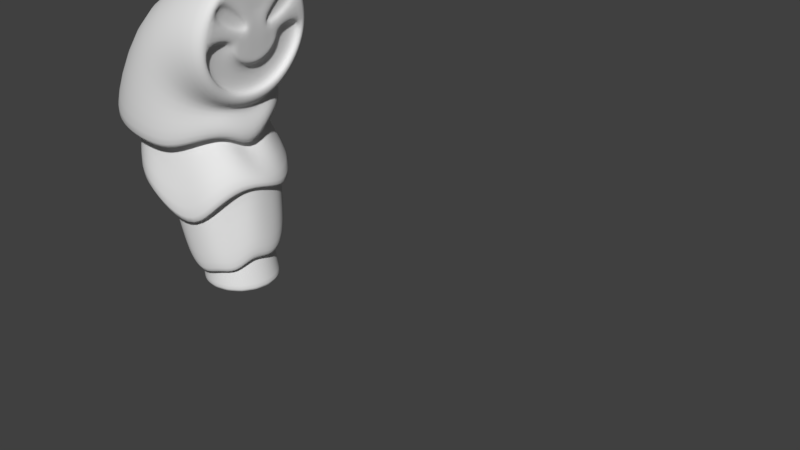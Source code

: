 # Source: blob.blend  (saved by Blender 2.79.0; exported with 4.5.12 LTS)
import bpy
from mathutils import Matrix  # noqa: F401  (used for matrix-valued properties, if any)

bpy.ops.wm.read_factory_settings(use_empty=True)
scene = bpy.context.scene
scene.name = 'Scene'

# ---- collections
col_collection_3 = bpy.data.collections.new('Collection 3'); scene.collection.children.link(col_collection_3)
col_collection_13 = bpy.data.collections.new('Collection 13'); scene.collection.children.link(col_collection_13)

# ---- world
world_world = bpy.data.worlds.new('World'); scene.world = world_world
world_world.color = (0.05088, 0.05088, 0.05088)
world_world.use_sun_shadow = False
world_world.sun_shadow_jitter_overblur = 0.0
world_world.cycles.sampling_method = 'MANUAL'

# ---- meshes
me_cylinder_001 = bpy.data.meshes.new('Cylinder.001')
me_cylinder_001.from_pydata([(0.0, 1.0, -0.5), (-0.1049, 0.9081, 0.451), (0.3827, 0.9239, -0.5), (0.2396, 0.836, 0.4576), (0.7071, 0.7071, -0.5), (0.531, 0.6387, 0.4607), (0.9239, 0.3827, -0.5), (0.7292, 0.3463, 0.4579), (1.0, -4.371e-08, -0.5), (0.7981, -3.272e-08, 0.4578), (0.9239, -0.3827, -0.5), (0.7431, -0.3498, 0.4286), (0.7071, -0.7071, -0.5), (0.5681, -0.6592, 0.3606), (0.3822, -0.9234, -0.4987), (0.2709, -0.8645, 0.3511), (-0.001223, -0.998, -0.4948), (-0.08891, -0.9369, 0.3295), (-0.3827, -0.9239, -0.5), (-0.4445, -0.8714, 0.3177), (-0.7071, -0.7071, -0.5), (-0.7504, -0.6618, 0.3756), (-0.9239, -0.3827, -0.5), (-0.943, -0.3466, 0.4558), (-1.0, 1.192e-08, -0.5), (-1.012, 1.766e-08, 0.4574), (-0.9239, 0.3827, -0.5), (-0.9455, 0.3496, 0.4392), (-0.7071, 0.7071, -0.5), (-0.7462, 0.639, 0.4396), (-0.3827, 0.9239, -0.5), (-0.4514, 0.8445, 0.4272), (-0.6019, 1.594, 1.906), (0.05112, 1.566, 2.282), (0.5103, 1.111, 2.083), (0.9441, 0.6375, 1.988), (1.073, -0.001687, 2.275), (0.86, -0.6074, 2.383), (0.5757, -1.177, 1.963), (0.02911, -1.309, 1.305), (-0.5983, -1.484, 1.549), (-1.21, -1.469, 2.096), (-1.777, -1.179, 2.171), (-2.07, -0.6095, 2.271), (-2.145, -0.001669, 2.654), (-2.053, 0.5988, 2.044), (-1.724, 1.12, 2.115), (-1.2, 1.439, 1.541), (-1.141, 1.324, 4.066), (-0.6343, 1.232, 4.088), (-0.209, 0.9273, 4.035), (0.09837, 0.5182, 4.092), (0.1943, -4.269e-06, 3.2), (0.08226, -0.5068, 4.079), (-0.2057, -0.9343, 4.075), (-0.6341, -1.206, 4.042), (-1.133, -1.302, 4.038), (-1.66, -1.239, 4.049), (-2.133, -0.9731, 4.086), (-2.489, -0.5434, 4.106), (-2.496, -9.023e-06, 3.989), (-2.355, 0.5038, 4.012), (-2.136, 0.9741, 4.101), (-1.64, 1.214, 4.024), (-0.1371, 1.715, 5.214), (-0.1371, -1.715, 5.214), (-0.5939, -1.856, 5.758), (-1.051, 1.715, 6.302), (0.2501, 1.312, 4.753), (0.5183, 0.7162, 4.455), (0.6018, -8.841e-07, 4.335), (0.2501, -1.312, 4.753), (-1.438, -1.312, 6.763), (-1.697, 0.7102, 7.071), (-0.5939, 1.856, 5.758), (0.524, -0.7197, 4.459), (-1.697, -0.7102, 7.071), (-1.787, -7.711e-07, 7.179), (-1.438, 1.312, 6.763), (-1.051, -1.715, 6.302), (-0.01475, 0.9869, -0.3675), (0.3629, 0.9118, -0.3675), (0.6831, 0.6978, -0.3675), (0.897, 0.3777, -0.3675), (0.9721, -4.219e-08, -0.3675), (0.897, -0.3777, -0.3675), (0.6831, -0.6978, -0.3675), (0.3592, -0.9083, -0.3582), (-0.01718, -0.9828, -0.3575), (-0.3924, -0.9117, -0.3673), (-0.7126, -0.6978, -0.3675), (-0.9265, -0.3777, -0.3675), (-1.002, 1.272e-08, -0.3675), (-0.9265, 0.3777, -0.3675), (-0.7126, 0.6978, -0.3675), (-0.3924, 0.9118, -0.3675), (1.032, 0.538, 5.98), (1.032, -0.538, 5.98), (1.069, 0.1884, 6.096), (1.011, 0.4118, 5.792), (0.9976, 0.2228, 5.667), (0.9928, -5.621e-07, 5.622), (1.011, -0.4118, 5.792), (1.115, -0.0669, 6.488), (1.118, 0.09621, 6.761), (0.9976, -0.2228, 5.667), (1.118, -0.09622, 6.761), (1.12, -7.735e-07, 6.78), (1.115, 0.0669, 6.488), (1.069, -0.1884, 6.096), (1.056, -1.799, 6.201), (0.9789, -1.662, 5.517), (0.8749, 0.691, 4.544), (0.9132, 1.272, 4.937), (0.873, -8.16e-07, 4.439), (1.259, -8.854e-07, 7.989), (1.243, -0.6884, 7.853), (0.9132, -1.272, 4.937), (0.8797, -0.6932, 4.554), (1.243, 0.6884, 7.853), (1.199, 1.272, 7.465), (1.056, 1.799, 6.201), (1.134, 1.662, 6.885), (0.9789, 1.662, 5.517), (1.134, -1.662, 6.885), (1.199, -1.272, 7.465), (-0.1054, 0.9072, 0.452), (0.2369, 0.8334, 0.4626), (0.5308, 0.6386, 0.461), (0.7295, 0.3463, 0.4575), (0.7979, -3.273e-08, 0.4581), (0.742, -0.3495, 0.4308), (0.5582, -0.6532, 0.4035), (0.2605, -0.8548, 0.3584), (-0.08228, -0.9481, 0.311), (-0.4516, -0.8431, 0.3925), (-0.749, -0.6514, 0.4049), (-0.9437, -0.3474, 0.4516), (-1.012, 1.766e-08, 0.4574), (-0.9452, 0.3489, 0.4426), (-0.7494, 0.656, 0.39), (-0.4507, 0.8477, 0.4225), (-0.1124, 1.143, 0.166), (0.325, 1.057, 0.2643), (0.696, 0.8096, 0.7164), (0.9436, 0.4388, 0.3996), (1.031, 0.001575, 0.351), (0.9406, -0.4348, 0.5495), (0.6949, -0.8058, 0.04032), (0.3512, -1.085, 0.1386), (-0.1107, -1.144, -0.1053), (-0.5481, -1.092, 0.1751), (-0.9212, -0.8094, 0.2839), (-1.168, -0.4357, 0.4028), (-1.255, 0.001575, 0.2949), (-1.169, 0.4395, 0.2566), (-0.9201, 0.8102, 0.1037), (-0.5489, 1.091, 0.2941), (-0.5837, 1.717, 2.384), (-0.0211, 1.535, 2.619), (0.3862, 1.136, 2.665), (0.7721, 0.7351, 2.568), (0.8936, 0.175, 2.567), (0.8948, -0.4207, 2.648), (0.4401, -0.8496, 2.472), (0.01055, -1.247, 2.636), (-0.5817, -1.321, 2.452), (-1.164, -1.218, 2.362), (-1.681, -0.915, 2.764), (-1.915, -0.379, 2.78), (-2.105, 0.1808, 3.124), (-1.876, 0.7011, 2.454), (-1.686, 1.293, 2.731), (-1.147, 1.534, 2.339), (1.164, -0.7607, 2.681), (0.7326, -1.405, 2.22), (-2.509, 0.7606, 2.285), (-2.084, 1.409, 2.376), (0.08792, -1.623, 1.491), (-1.433, 1.836, 1.703), (-0.6717, -1.774, 1.781), (-0.673, 1.988, 2.141), (0.08786, 1.837, 2.566), (-1.434, -1.837, 2.349), (0.7324, 1.405, 2.333), (-2.081, -1.407, 2.439), (1.165, 0.7615, 2.276), (-2.517, -0.7629, 2.548), (1.315, -3.876e-05, 2.558), (-2.658, -3.865e-05, 2.982), (-1.107, -0.8955, 0.6674), (-0.6796, -1.205, 0.5008), (0.7172, 0.9279, 1.081), (0.3098, 1.221, 0.6252), (-0.1823, -1.269, 0.2591), (-0.1842, 1.33, 0.4961), (-0.6776, 1.252, 0.6059), (0.3391, -1.203, 0.5129), (-1.107, 0.9546, 0.4968), (0.7252, -0.8813, 0.3957), (-1.366, 0.5167, 0.5907), (1.026, -0.4704, 0.901), (-1.483, 0.0292, 0.7372), (1.108, 0.02824, 0.696), (-1.372, -0.4643, 0.7789), (1.008, 0.5217, 0.7406), (-1.135, 1.883, 3.387), (-0.4145, 1.751, 4.118), (0.1901, 1.319, 3.662), (0.627, 0.7369, 3.813), (0.7633, 0.0003137, 3.127), (0.6041, -0.7201, 3.667), (0.1947, -1.328, 3.5), (-0.4143, -1.714, 3.21), (-1.123, -1.851, 3.381), (-1.873, -1.76, 3.55), (-2.546, -1.383, 3.672), (-3.051, -0.7722, 3.594), (-3.061, 0.000307, 3.429), (-2.86, 0.7164, 3.056), (-2.549, 1.385, 3.768), (-1.844, 1.725, 3.623), (-1.134, 2.034, 3.762), (-0.355, 1.892, 4.614), (0.2981, 1.424, 4.062), (0.77, 0.7961, 4.273), (0.9173, 0.0003998, 3.688), (0.7453, -0.7778, 4.111), (0.303, -1.434, 4.051), (-0.3548, -1.852, 3.849), (-1.12, -2.0, 3.907), (-1.931, -1.901, 3.95), (-2.657, -1.494, 4.081), (-3.203, -0.8341, 4.099), (-3.214, 0.0003925, 3.576), (-2.997, 0.774, 3.925), (-2.661, 1.496, 4.44), (-1.899, 1.864, 4.612), (0.993, -1.36, 5.642), (1.056, -1.472, 6.201), (0.9393, 1.041, 5.167), (0.9071, 0.5649, 4.846), (0.9038, -7.347e-07, 4.756), (1.209, -0.5632, 7.552), (1.222, -8.503e-07, 7.664), (0.9104, -0.5664, 4.853), (0.9393, -1.041, 5.167), (1.209, 0.5632, 7.552), (1.173, 1.041, 7.235), (1.12, 1.36, 6.761), (1.056, 1.472, 6.201), (0.993, 1.36, 5.642), (1.12, -1.36, 6.761), (1.173, -1.041, 7.235), (0.8247, 0.7594, 5.939), (0.8247, -0.7595, 5.939), (0.86, -0.822, 6.251), (0.7947, 0.5812, 5.674), (0.7746, 0.3146, 5.497), (0.7676, -5.077e-06, 5.435), (0.7947, -0.5813, 5.674), (0.86, 0.822, 6.251), (0.7746, -0.3146, 5.497), (0.7921, -1.459, 5.651), (0.86, -1.579, 6.251), (0.7345, 1.116, 5.142), (0.7, 0.6061, 4.798), (0.6964, -5.265e-06, 4.701), (0.7035, -0.6077, 4.805), (0.7345, -1.116, 5.142), (0.86, 1.579, 6.251), (0.7921, 1.459, 5.651), (0.9709, 0.3269, 6.27), (0.9988, 0.2502, 6.517), (0.9988, -0.2502, 6.517), (0.9709, -0.3269, 6.27), (1.001, 1.36, 6.773), (1.055, 1.041, 7.247), (1.001, -1.36, 6.773), (1.055, -1.041, 7.247), (1.056, -0.7662, 6.201), (1.023, -0.7079, 5.91), (0.9767, 0.2932, 5.498), (0.9954, 0.5418, 5.663), (0.9702, -5.593e-07, 5.44), (1.143, -7.749e-07, 6.963), (1.136, -0.2932, 6.905), (0.9954, -0.5418, 5.663), (0.9767, -0.2932, 5.498), (1.136, 0.2932, 6.905), (1.117, 0.2502, 6.505), (1.056, 0.7662, 6.201), (1.089, 0.3269, 6.258), (1.023, 0.7079, 5.91), (1.089, -0.3269, 6.258), (1.117, -0.2502, 6.505)], [], [(80, 1, 3, 81), (81, 3, 5, 82), (82, 5, 7, 83), (83, 7, 9, 84), (84, 9, 11, 85), (85, 11, 13, 86), (86, 13, 15, 87), (87, 15, 17, 88), (88, 17, 19, 89), (89, 19, 21, 90), (90, 21, 23, 91), (91, 23, 25, 92), (92, 25, 27, 93), (93, 27, 29, 94), (94, 29, 31, 95), (95, 31, 1, 80), (0, 2, 4, 6, 8, 10, 12, 14, 16, 18, 20, 22, 24, 26, 28, 30), (126, 142, 143, 127), (133, 149, 150, 134), (140, 156, 157, 141), (132, 148, 149, 133), (139, 155, 156, 140), (131, 147, 148, 132), (138, 154, 155, 139), (130, 146, 147, 131), (137, 153, 154, 138), (129, 145, 146, 130), (136, 152, 153, 137), (128, 144, 145, 129), (135, 151, 152, 136), (127, 143, 144, 128), (134, 150, 151, 135), (141, 157, 142, 126), (175, 174, 53, 54), (177, 176, 61, 62), (178, 175, 54, 55), (179, 177, 62, 63), (180, 178, 55, 56), (182, 181, 48, 49), (181, 179, 63, 48), (183, 180, 56, 57), (184, 182, 49, 50), (185, 183, 57, 58), (186, 184, 50, 51), (187, 185, 58, 59), (188, 186, 51, 52), (189, 187, 59, 60), (174, 188, 52, 53), (176, 189, 60, 61), (61, 60, 218, 219), (53, 52, 210, 211), (60, 59, 217, 218), (52, 51, 209, 210), (59, 58, 216, 217), (51, 50, 208, 209), (58, 57, 215, 216), (50, 49, 207, 208), (57, 56, 214, 215), (48, 63, 221, 206), (49, 48, 206, 207), (56, 55, 213, 214), (63, 62, 220, 221), (55, 54, 212, 213), (62, 61, 219, 220), (54, 53, 211, 212), (30, 95, 80, 0), (28, 94, 95, 30), (26, 93, 94, 28), (24, 92, 93, 26), (22, 91, 92, 24), (20, 90, 91, 22), (18, 89, 90, 20), (16, 88, 89, 18), (14, 87, 88, 16), (12, 86, 87, 14), (10, 85, 86, 12), (8, 84, 85, 10), (6, 83, 84, 8), (4, 82, 83, 6), (2, 81, 82, 4), (0, 80, 81, 2), (66, 65, 111, 110), (74, 67, 122, 121), (72, 79, 124, 125), (65, 71, 117, 111), (76, 72, 125, 116), (71, 75, 118, 117), (64, 74, 121, 123), (68, 64, 123, 113), (73, 77, 115, 119), (79, 66, 110, 124), (78, 73, 119, 120), (69, 68, 113, 112), (70, 69, 112, 114), (75, 70, 114, 118), (77, 76, 116, 115), (67, 78, 120, 122), (106, 103, 108, 104, 107), (238, 239, 110, 111), (240, 241, 112, 113), (241, 242, 114, 112), (243, 244, 115, 116), (245, 246, 117, 118), (244, 247, 119, 115), (247, 248, 120, 119), (242, 245, 118, 114), (249, 250, 121, 122), (251, 240, 113, 123), (248, 249, 122, 120), (246, 238, 111, 117), (250, 251, 123, 121), (239, 252, 124, 110), (252, 253, 125, 124), (253, 243, 116, 125), (7, 129, 130, 9), (17, 134, 135, 19), (27, 139, 140, 29), (3, 127, 128, 5), (13, 132, 133, 15), (23, 137, 138, 25), (9, 130, 131, 11), (19, 135, 136, 21), (29, 140, 141, 31), (5, 128, 129, 7), (15, 133, 134, 17), (1, 126, 127, 3), (25, 138, 139, 27), (11, 131, 132, 13), (21, 136, 137, 23), (31, 141, 126, 1), (191, 167, 168, 190), (193, 159, 160, 192), (194, 166, 167, 191), (196, 173, 158, 195), (195, 158, 159, 193), (197, 165, 166, 194), (198, 172, 173, 196), (199, 164, 165, 197), (200, 171, 172, 198), (201, 163, 164, 199), (202, 170, 171, 200), (203, 162, 163, 201), (204, 169, 170, 202), (205, 161, 162, 203), (190, 168, 169, 204), (192, 160, 161, 205), (37, 38, 164, 163), (38, 39, 165, 164), (39, 40, 166, 165), (40, 41, 167, 166), (41, 42, 168, 167), (42, 43, 169, 168), (43, 44, 170, 169), (44, 45, 171, 170), (45, 46, 172, 171), (46, 47, 173, 172), (47, 32, 158, 173), (32, 33, 159, 158), (33, 34, 160, 159), (34, 35, 161, 160), (35, 36, 162, 161), (36, 37, 163, 162), (45, 44, 189, 176), (37, 36, 188, 174), (44, 43, 187, 189), (36, 35, 186, 188), (43, 42, 185, 187), (35, 34, 184, 186), (42, 41, 183, 185), (34, 33, 182, 184), (41, 40, 180, 183), (32, 47, 179, 181), (33, 32, 181, 182), (40, 39, 178, 180), (47, 46, 177, 179), (39, 38, 175, 178), (46, 45, 176, 177), (38, 37, 174, 175), (144, 192, 205, 145), (152, 190, 204, 153), (145, 205, 203, 146), (153, 204, 202, 154), (146, 203, 201, 147), (154, 202, 200, 155), (147, 201, 199, 148), (155, 200, 198, 156), (148, 199, 197, 149), (156, 198, 196, 157), (149, 197, 194, 150), (142, 195, 193, 143), (157, 196, 195, 142), (150, 194, 191, 151), (143, 193, 192, 144), (151, 191, 190, 152), (220, 219, 235, 236), (219, 218, 234, 235), (213, 212, 228, 229), (209, 208, 224, 225), (212, 211, 227, 228), (216, 215, 231, 232), (208, 207, 223, 224), (211, 210, 226, 227), (207, 206, 222, 223), (218, 217, 233, 234), (206, 221, 237, 222), (215, 214, 230, 231), (217, 216, 232, 233), (210, 209, 225, 226), (221, 220, 236, 237), (214, 213, 229, 230), (69, 70, 226, 225), (68, 69, 225, 224), (70, 75, 227, 226), (75, 71, 228, 227), (71, 65, 229, 228), (65, 66, 230, 229), (66, 79, 231, 230), (79, 72, 232, 231), (72, 76, 233, 232), (64, 68, 224, 223), (74, 64, 223, 222), (76, 77, 234, 233), (77, 73, 235, 234), (73, 78, 236, 235), (78, 67, 237, 236), (67, 74, 222, 237), (295, 286, 243, 253), (252, 294, 275, 278), (280, 294, 252, 239), (288, 287, 260, 262), (242, 241, 266, 267), (290, 292, 272, 273), (287, 281, 255, 260), (292, 291, 250, 249), (238, 246, 269, 263), (289, 290, 248, 247), (285, 289, 247, 244), (282, 284, 259, 258), (286, 285, 244, 243), (246, 245, 268, 269), (293, 283, 257, 254), (250, 291, 261, 270), (261, 254, 271, 270), (260, 255, 263, 269), (254, 257, 265, 271), (259, 262, 268, 267), (262, 260, 269, 268), (258, 259, 267, 266), (257, 258, 266, 265), (255, 256, 264, 263), (240, 251, 271, 265), (291, 293, 254, 261), (241, 240, 265, 266), (280, 239, 264, 256), (239, 238, 263, 264), (245, 242, 267, 268), (284, 288, 262, 259), (281, 280, 256, 255), (283, 282, 258, 257), (251, 250, 270, 271), (275, 274, 279, 278), (273, 272, 276, 277), (249, 248, 277, 276), (248, 290, 273, 277), (253, 252, 278, 279), (295, 253, 279, 274), (292, 249, 276, 272), (294, 295, 274, 275), (99, 100, 282, 283), (100, 101, 284, 282), (106, 107, 285, 286), (105, 102, 287, 288), (107, 104, 289, 285), (104, 108, 290, 289), (101, 105, 288, 284), (96, 99, 283, 293), (108, 98, 292, 290), (102, 97, 281, 287), (109, 103, 295, 294), (103, 106, 286, 295), (98, 108, 103, 109), (96, 98, 99), (99, 98, 100), (109, 102, 105), (102, 109, 97), (101, 100, 98, 109, 105), (109, 294, 97), (281, 97, 294, 280), (98, 96, 292), (292, 96, 293, 291)])
me_cylinder_001.polygons.foreach_set('use_smooth', [True] * 290)
me_cylinder_001.use_remesh_preserve_volume = False
me_cylinder_001.use_remesh_preserve_attributes = False
me_cylinder_001.use_mirror_vertex_groups = False
me_cylinder_001.update()
arm_armature = bpy.data.armatures.new('Armature')  # bones are not reproduced
arm_armature_001 = bpy.data.armatures.new('Armature.001')  # bones are not reproduced

# ---- objects
ob_armature = bpy.data.objects.new('Armature', arm_armature)
ob_cylinder = bpy.data.objects.new('Cylinder', me_cylinder_001)
ob_empty = bpy.data.objects.new('Empty', None)
ob_armature_001 = bpy.data.objects.new('Armature.001', arm_armature_001)

# ---- transforms, parenting, visibility, modifiers, constraints
ob_armature.parent = ob_armature_001
ob_armature.location = (-0.0001421, 0.1903, 0.7714)
ob_armature.lineart.crease_threshold = 0.0
ob_cylinder.parent = ob_armature_001
ob_cylinder.location = (0.0, 0.0, 0.5)
ob_cylinder.lineart.crease_threshold = 0.0
_vg = ob_cylinder.vertex_groups.new(name='Bone')
for _i, _w in zip([0, 1, 2, 3, 4, 5, 6, 7, 8, 9, 10, 11, 12, 13, 14, 15, 16, 17, 18, 19, 20, 21, 22, 23, 24, 25, 26, 27, 28, 29, 30, 31, 32, 33, 34, 35, 36, 37, 38, 39, 40, 46, 47, 80, 81, 82, 83, 84, 85, 86, 87, 88, 89, 90, 91, 92, 93, 94, 95, 126, 127, 128, 129, 130, 131, 132, 133, 134, 135, 136, 137, 138, 139, 140, 141, 142, 143, 144, 145, 146, 147, 148, 149, 150, 151, 152, 153, 154, 155, 156, 157, 158, 159, 160, 161, 162, 163, 164, 165, 166, 167, 171, 172, 173, 178, 186, 190, 191, 192, 193, 194, 195, 196, 197, 198, 199, 200, 201, 202, 203, 204, 205], [0.8979, 0.656, 0.9006, 0.6611, 0.9037, 0.6728, 0.9125, 0.6673, 0.9003, 0.6446, 0.8951, 0.6381, 0.8914, 0.6529, 0.8959, 0.648, 0.8812, 0.6369, 0.8773, 0.6284, 0.8774, 0.6022, 0.889, 0.5833, 0.8807, 0.5899, 0.8829, 0.6132, 0.8882, 0.6297, 0.9023, 0.6478, 0.03557, 0.01876, 0.0255, 0.0333, 0.0132, 0.00331, 0.01423, 0.02413, 0.02272, 0.007843, 0.03212, 0.8637, 0.8691, 0.8739, 0.8758, 0.8682, 0.8616, 0.8571, 0.8509, 0.8397, 0.8354, 0.8318, 0.8332, 0.8346, 0.8403, 0.8479, 0.8583, 0.5646, 0.5395, 0.5093, 0.5228, 0.4909, 0.4707, 0.5543, 0.5734, 0.5778, 0.5249, 0.4756, 0.4526, 0.4709, 0.5179, 0.5548, 0.5553, 0.4505, 0.4464, 0.4046, 0.4338, 0.3673, 0.3352, 0.4521, 0.4531, 0.4525, 0.4019, 0.3473, 0.3197, 0.3366, 0.4001, 0.4349, 0.4308, 0.04373, 0.03117, 0.03265, 0.04202, 0.03006, 0.01671, 0.02729, 0.0378, 0.0435, 0.02182, 0.007481, 0.02051, 0.04804, 0.006989, 0.0001137, 0.1174, 0.1532, 0.1385, 0.1699, 0.1761, 0.1841, 0.1651, 0.1608, 0.1532, 0.1635, 0.1348, 0.1251, 0.1006, 0.1484, 0.09923, 0.1633]): _vg.add([_i], _w, 'REPLACE')
_vg = ob_cylinder.vertex_groups.new(name='Bone.001')
for _i, _w in zip([0, 1, 2, 3, 4, 5, 6, 7, 8, 9, 10, 11, 12, 13, 14, 15, 16, 17, 18, 19, 20, 21, 22, 23, 24, 25, 26, 27, 28, 29, 30, 31, 32, 33, 34, 35, 36, 37, 38, 39, 40, 41, 42, 43, 44, 45, 46, 47, 48, 49, 50, 51, 52, 53, 54, 55, 56, 63, 70, 80, 81, 82, 83, 84, 85, 86, 87, 88, 89, 90, 91, 92, 93, 94, 95, 126, 127, 128, 129, 130, 131, 132, 133, 134, 135, 136, 137, 138, 139, 140, 141, 142, 143, 144, 145, 146, 147, 148, 149, 150, 151, 152, 153, 154, 155, 156, 157, 158, 159, 160, 161, 162, 163, 164, 165, 166, 167, 168, 169, 170, 171, 172, 173, 174, 175, 176, 177, 178, 179, 180, 181, 182, 183, 184, 185, 186, 187, 188, 189, 190, 191, 192, 193, 194, 195, 196, 197, 198, 199, 200, 201, 202, 203, 204, 205, 208, 209, 210, 211, 212, 213, 214, 225, 226, 227, 228], [0.09023, 0.3003, 0.08876, 0.3019, 0.08689, 0.2976, 0.07953, 0.3074, 0.09097, 0.3297, 0.09563, 0.3335, 0.09862, 0.3164, 0.09398, 0.3177, 0.1067, 0.3265, 0.1096, 0.3309, 0.1089, 0.3526, 0.09814, 0.3685, 0.1049, 0.3609, 0.1026, 0.3355, 0.09775, 0.3182, 0.08563, 0.3028, 0.1908, 0.1831, 0.2526, 0.3501, 0.3215, 0.252, 0.2952, 0.2551, 0.2211, 0.1489, 0.1074, 0.08785, 0.07288, 0.1196, 0.1451, 0.1883, 0.009187, 0.008975, 0.03922, 0.08043, 0.1158, 0.07376, 0.07071, 0.05256, 0.02021, 0.002631, 0.002393, 0.1198, 0.1169, 0.1142, 0.1138, 0.1211, 0.1268, 0.1301, 0.1347, 0.144, 0.1469, 0.1493, 0.1474, 0.1453, 0.1391, 0.1319, 0.1232, 0.3793, 0.4099, 0.447, 0.4425, 0.4738, 0.4885, 0.4061, 0.3844, 0.3799, 0.4225, 0.4645, 0.4845, 0.4667, 0.4175, 0.3816, 0.3808, 0.4655, 0.4793, 0.5261, 0.5184, 0.5833, 0.6062, 0.4916, 0.4845, 0.4879, 0.522, 0.5681, 0.5922, 0.5775, 0.5067, 0.4716, 0.4731, 0.208, 0.2083, 0.2617, 0.3388, 0.3186, 0.2753, 0.2835, 0.2695, 0.2525, 0.206, 0.1497, 0.1252, 0.1002, 0.1648, 0.1737, 0.2207, 0.2246, 0.3567, 0.06735, 0.0856, 0.2549, 0.1178, 0.1495, 0.1173, 0.1262, 0.08916, 0.2008, 0.06408, 0.3867, 0.04962, 0.3681, 0.03329, 0.698, 0.6989, 0.6802, 0.676, 0.716, 0.6641, 0.6589, 0.7188, 0.6745, 0.7317, 0.6955, 0.7306, 0.7087, 0.7324, 0.7066, 0.7068, 0.0125, 0.05358, 0.08337, 0.05643, 0.05045, 0.0261, 0.0003615, 0.01408, 0.04743, 0.02169, 0.008882]): _vg.add([_i], _w, 'REPLACE')
_vg = ob_cylinder.vertex_groups.new(name='Bone.002')
for _i, _w in zip([1, 3, 5, 11, 13, 15, 17, 19, 21, 23, 25, 27, 29, 31, 32, 33, 34, 35, 36, 37, 38, 39, 40, 41, 42, 43, 44, 45, 46, 47, 48, 49, 50, 51, 52, 53, 54, 55, 56, 57, 58, 59, 60, 61, 62, 63, 64, 65, 66, 68, 69, 70, 71, 74, 75, 111, 112, 113, 114, 117, 118, 123, 126, 127, 128, 129, 130, 131, 132, 133, 134, 135, 136, 137, 138, 139, 140, 141, 142, 143, 144, 145, 146, 147, 148, 149, 150, 151, 152, 153, 154, 155, 156, 157, 158, 159, 160, 161, 162, 163, 164, 165, 166, 167, 168, 169, 170, 171, 172, 173, 174, 175, 176, 177, 178, 179, 180, 181, 182, 183, 184, 185, 186, 187, 188, 189, 190, 191, 192, 193, 194, 195, 196, 197, 198, 199, 200, 201, 202, 203, 204, 205, 206, 207, 208, 209, 210, 211, 212, 213, 214, 215, 216, 217, 218, 219, 220, 221, 222, 223, 224, 225, 226, 227, 228, 229, 230, 231, 232, 233, 234, 235, 236, 237, 240, 241, 242, 245, 246, 251, 257, 258, 259, 262, 265, 266, 267, 268, 269, 271, 284], [0.02677, 0.01518, 0.002301, 0.0005695, 0.004701, 0.01108, 0.01485, 0.02188, 0.0298, 0.03499, 0.03666, 0.04014, 0.04148, 0.03656, 0.6631, 0.6659, 0.6226, 0.5354, 0.5665, 0.621, 0.571, 0.6015, 0.6285, 0.6876, 0.7296, 0.7617, 0.7682, 0.7307, 0.6874, 0.6628, 0.271, 0.2984, 0.4756, 0.5224, 0.5715, 0.451, 0.2446, 0.2177, 0.2386, 0.2933, 0.437, 0.5, 0.5232, 0.4876, 0.3617, 0.3065, 0.06244, 0.04358, 0.0122, 0.1109, 0.1589, 0.1987, 0.07432, 0.03608, 0.1306, 0.004511, 0.1145, 0.07212, 0.1388, 0.05113, 0.09448, 0.02823, 0.04857, 0.0391, 0.02741, 0.01167, 0.01297, 0.02266, 0.02052, 0.02488, 0.02506, 0.04297, 0.05287, 0.05552, 0.05494, 0.05675, 0.05575, 0.056, 0.07361, 0.06534, 0.06142, 0.03508, 0.03815, 0.05229, 0.05014, 0.0555, 0.05292, 0.06721, 0.07464, 0.07781, 0.07569, 0.08175, 0.08192, 0.08418, 0.6519, 0.6568, 0.6183, 0.5486, 0.5758, 0.6161, 0.6037, 0.6126, 0.6196, 0.6669, 0.7332, 0.7636, 0.7781, 0.7114, 0.6798, 0.638, 0.601, 0.4572, 0.7177, 0.686, 0.5704, 0.7023, 0.6645, 0.684, 0.6614, 0.6612, 0.6495, 0.696, 0.4856, 0.7249, 0.497, 0.7177, 0.1628, 0.1302, 0.1608, 0.1355, 0.09566, 0.1331, 0.154, 0.1073, 0.1507, 0.09335, 0.1489, 0.1286, 0.1681, 0.1065, 0.1719, 0.1158, 0.2282, 0.2023, 0.3217, 0.3738, 0.4706, 0.3366, 0.1976, 0.1769, 0.1916, 0.248, 0.3807, 0.4593, 0.4824, 0.4573, 0.3753, 0.3125, 0.1494, 0.1271, 0.2002, 0.2479, 0.3837, 0.218, 0.1343, 0.1158, 0.1216, 0.1576, 0.2385, 0.3892, 0.4371, 0.3986, 0.2231, 0.1537, 0.05876, 0.08847, 0.1021, 0.07463, 0.03706, 0.0168, 0.00544, 0.02065, 0.02502, 0.01333, 0.04945, 0.07044, 0.07799, 0.06042, 0.02609, 0.01038, 0.001916]): _vg.add([_i], _w, 'REPLACE')
_vg = ob_cylinder.vertex_groups.new(name='Bone.003')
for _i, _w in zip([32, 33, 34, 35, 36, 37, 38, 39, 40, 41, 42, 43, 44, 45, 46, 47, 48, 49, 50, 51, 52, 53, 54, 55, 56, 57, 58, 59, 60, 61, 62, 63, 64, 65, 66, 67, 68, 69, 70, 71, 72, 73, 74, 75, 76, 77, 78, 79, 96, 97, 98, 99, 100, 101, 102, 105, 109, 110, 111, 112, 113, 114, 115, 116, 117, 118, 119, 120, 121, 122, 123, 124, 125, 158, 159, 160, 161, 162, 163, 164, 165, 166, 167, 168, 169, 170, 171, 172, 173, 174, 175, 176, 177, 178, 179, 180, 181, 182, 183, 184, 185, 186, 187, 188, 189, 206, 207, 208, 209, 210, 211, 212, 213, 214, 215, 216, 217, 218, 219, 220, 221, 222, 223, 224, 225, 226, 227, 228, 229, 230, 231, 232, 233, 234, 235, 236, 237, 238, 239, 240, 241, 242, 243, 245, 246, 247, 248, 249, 250, 251, 252, 253, 254, 255, 256, 257, 258, 259, 260, 261, 262, 263, 264, 265, 266, 267, 268, 269, 270, 271, 272, 273, 274, 275, 276, 277, 278, 279, 280, 281, 282, 283, 284, 287, 288, 291, 292, 293, 294], [0.09814, 0.1091, 0.07944, 0.06585, 0.07293, 0.09216, 0.09545, 0.1011, 0.1089, 0.1338, 0.1425, 0.1338, 0.1432, 0.1248, 0.1337, 0.1032, 0.6657, 0.6276, 0.431, 0.3475, 0.2731, 0.4277, 0.6408, 0.6939, 0.6946, 0.6536, 0.5252, 0.4695, 0.4485, 0.4776, 0.5977, 0.6402, 0.6811, 0.7107, 0.6657, 0.5357, 0.679, 0.6509, 0.6205, 0.7189, 0.5035, 0.4942, 0.6517, 0.6806, 0.4918, 0.4911, 0.5026, 0.5425, 0.1132, 0.1119, 0.07787, 0.1412, 0.1539, 0.1733, 0.1405, 0.1536, 0.07659, 0.2513, 0.4003, 0.6262, 0.5766, 0.6249, 0.01509, 0.0395, 0.599, 0.646, 0.04062, 0.08628, 0.2646, 0.1573, 0.4064, 0.1481, 0.08153, 0.0883, 0.08814, 0.07199, 0.06036, 0.05956, 0.06906, 0.06928, 0.07002, 0.07742, 0.08747, 0.09323, 0.09122, 0.1026, 0.09183, 0.1071, 0.08821, 0.1439, 0.1554, 0.1973, 0.2048, 0.1391, 0.1491, 0.1576, 0.1662, 0.1795, 0.2272, 0.1149, 0.2224, 0.09207, 0.2111, 0.1025, 0.2276, 0.708, 0.7087, 0.5757, 0.4985, 0.3919, 0.5403, 0.6905, 0.7367, 0.7386, 0.6936, 0.5754, 0.5081, 0.4879, 0.5073, 0.5843, 0.6351, 0.7649, 0.743, 0.6686, 0.6067, 0.4778, 0.6417, 0.737, 0.7795, 0.7858, 0.7566, 0.6867, 0.5608, 0.5315, 0.5602, 0.6908, 0.7428, 0.3712, 0.2038, 0.516, 0.5828, 0.5961, 0.001834, 0.5962, 0.5304, 0.005946, 0.06224, 0.1268, 0.2162, 0.3702, 0.1189, 0.05773, 0.1987, 0.1964, 0.1643, 0.2508, 0.2835, 0.2944, 0.2521, 0.1731, 0.2857, 0.3408, 0.2254, 0.4633, 0.531, 0.5494, 0.5397, 0.4727, 0.242, 0.3419, 0.05934, 0.02759, 0.02167, 0.05666, 0.09543, 0.06917, 0.08958, 0.06405, 0.1215, 0.1445, 0.2062, 0.1834, 0.2151, 0.1837, 0.2073, 0.1332, 0.06492, 0.1474, 0.06392]): _vg.add([_i], _w, 'REPLACE')
_vg = ob_cylinder.vertex_groups.new(name='Bone.004')
for _i, _w in zip([48, 49, 50, 51, 52, 53, 54, 55, 56, 57, 64, 65, 66, 67, 68, 69, 70, 71, 72, 73, 74, 75, 76, 77, 78, 79, 96, 97, 98, 99, 100, 101, 102, 103, 104, 105, 106, 107, 108, 109, 110, 111, 112, 113, 114, 115, 116, 117, 118, 119, 120, 121, 122, 123, 124, 125, 206, 207, 208, 209, 210, 211, 212, 213, 214, 215, 216, 220, 221, 222, 223, 224, 225, 226, 227, 228, 229, 230, 231, 232, 233, 234, 235, 236, 237, 238, 239, 240, 241, 242, 243, 244, 245, 246, 247, 248, 249, 250, 251, 252, 253, 254, 255, 256, 257, 258, 259, 260, 261, 262, 263, 264, 265, 266, 267, 268, 269, 270, 271, 272, 273, 274, 275, 276, 277, 278, 279, 280, 281, 282, 283, 284, 285, 286, 287, 288, 289, 290, 291, 292, 293, 294, 295], [0.006132, 0.02898, 0.03619, 0.03692, 0.0138, 0.03481, 0.02827, 0.01129, 0.005073, 0.001256, 0.2496, 0.234, 0.2988, 0.4407, 0.197, 0.1682, 0.1527, 0.1917, 0.4824, 0.4943, 0.3011, 0.1662, 0.4955, 0.4966, 0.4824, 0.4368, 0.8734, 0.8763, 0.9127, 0.841, 0.8258, 0.8037, 0.8436, 0.9773, 0.9916, 0.8271, 0.99, 0.9939, 0.9748, 0.9147, 0.7319, 0.5676, 0.2435, 0.3423, 0.2163, 0.9662, 0.9534, 0.3404, 0.2436, 0.9526, 0.9087, 0.7119, 0.8314, 0.5498, 0.8434, 0.9145, 0.02873, 0.06642, 0.06746, 0.06982, 0.04688, 0.06264, 0.05785, 0.03922, 0.0334, 0.029, 0.01349, 0.005741, 0.01978, 0.07226, 0.1163, 0.1086, 0.1107, 0.08642, 0.1019, 0.09712, 0.08103, 0.07702, 0.07559, 0.06848, 0.04152, 0.003981, 0.02344, 0.08071, 0.09601, 0.6007, 0.7816, 0.4177, 0.3165, 0.2871, 0.9728, 0.9807, 0.3169, 0.4183, 0.9704, 0.9333, 0.863, 0.7643, 0.5923, 0.8732, 0.9389, 0.7795, 0.7859, 0.8222, 0.7178, 0.6762, 0.6626, 0.7213, 0.8097, 0.6777, 0.6332, 0.7577, 0.4805, 0.3888, 0.3612, 0.3901, 0.4826, 0.7356, 0.6242, 0.9347, 0.9575, 0.9612, 0.9384, 0.8967, 0.9254, 0.9043, 0.9318, 0.8681, 0.8414, 0.7655, 0.7934, 0.7551, 0.9923, 0.9876, 0.796, 0.7663, 0.9871, 0.9733, 0.8535, 0.9278, 0.8358, 0.9298, 0.9779]): _vg.add([_i], _w, 'REPLACE')
_m = ob_cylinder.modifiers.new('Subsurf', 'SUBSURF')
_m.uv_smooth = 'PRESERVE_CORNERS'
_m.quality = 2
_m.levels = 2
_m.show_only_control_edges = False
_m = ob_cylinder.modifiers.new('Decimate', 'DECIMATE')
_m.ratio = 0.9874
_m = ob_cylinder.modifiers.new('Armature', 'ARMATURE')
_m.object = ob_armature_001
ob_empty.location = (0.9172, -0.007116, 7.298)
ob_empty.empty_image_offset = (0.0, 0.0)
ob_empty.lineart.crease_threshold = 0.0
ob_armature_001.location = (0.0, 0.0, 0.0)
ob_armature_001.show_in_front = True
ob_armature_001.lineart.crease_threshold = 0.0

# ---- collection membership
col_collection_3.objects.link(ob_armature)
col_collection_3.objects.link(ob_cylinder)
col_collection_13.objects.link(ob_empty)
col_collection_13.objects.link(ob_armature_001)

# ---- scene / render settings (as saved in the file)
scene.frame_start = 1; scene.frame_end = 24; scene.frame_set(1)
scene.render.engine = 'BLENDER_EEVEE_NEXT'
scene.render.resolution_percentage = 50
scene.render.dither_intensity = 0.0
scene.cycles.use_denoising = False
scene.cycles.samples = 128
scene.cycles.sampling_pattern = 'TABULATED_SOBOL'
scene.cycles.use_adaptive_sampling = False
scene.cycles.use_light_tree = False
scene.cycles.blur_glossy = 0.0
scene.cycles.sample_clamp_indirect = 0.0
scene.view_settings.view_transform = 'Standard'
bpy.context.view_layer.update()

# ---- added for rendering (the .blend has no active camera and no usable light): camera, sun
cam_auto = bpy.data.cameras.new('AutoCamera')
cam_auto.lens = 50.0
cam_auto.sensor_width = 36.0
cam_auto.clip_end = 1000.0
ob_auto_camera = bpy.data.objects.new('AutoCamera', cam_auto)
scene.collection.objects.link(ob_auto_camera)
ob_auto_camera.location = (19.1509, -16.6399, 14.3016)
ob_auto_camera.rotation_euler = (1.09748, -7.21219e-08, 0.694738)
scene.camera = ob_auto_camera
light_auto_sun = bpy.data.lights.new('AutoSun', 'SUN')
light_auto_sun.energy = 3.0
light_auto_sun.angle = 0.0523599
ob_auto_sun = bpy.data.objects.new('AutoSun', light_auto_sun)
scene.collection.objects.link(ob_auto_sun)
ob_auto_sun.rotation_euler = (0.872665, 0.174533, 0.523599)
bpy.context.view_layer.update()
